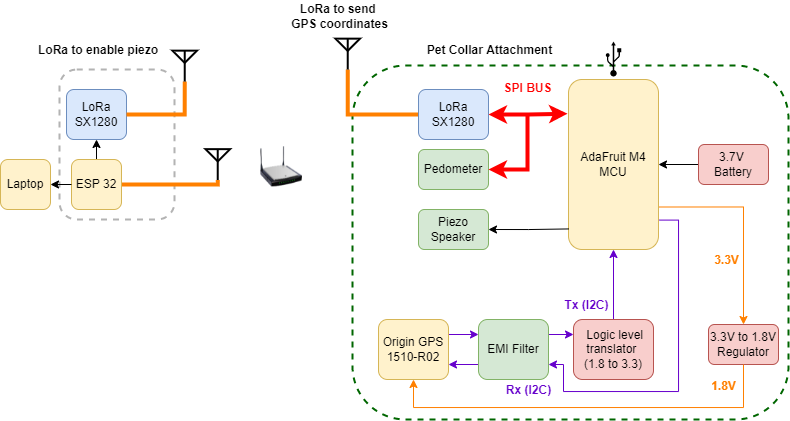

The diagram above was exported from draw.io. Its source (the exported page's mxGraphModel, read from the mxfile embedded in the PNG):
<mxGraphModel dx="830" dy="468" grid="0" gridSize="10" guides="1" tooltips="1" connect="1" arrows="1" fold="1" page="1" pageScale="1" pageWidth="826" pageHeight="1169" background="none" math="0" shadow="0">
  <root>
    <mxCell id="0" />
    <mxCell id="1" parent="0" />
    <mxCell id="UN4khBlcLMoTpxjM0sht-179" value="" style="rounded=1;whiteSpace=wrap;html=1;fillColor=none;dashed=1;strokeWidth=2;strokeColor=#B3B3B3;" vertex="1" parent="1">
      <mxGeometry x="80" y="181" width="115" height="150" as="geometry" />
    </mxCell>
    <mxCell id="UN4khBlcLMoTpxjM0sht-178" value="" style="rounded=1;whiteSpace=wrap;html=1;fillColor=none;dashed=1;strokeWidth=2;strokeColor=#006600;" vertex="1" parent="1">
      <mxGeometry x="373" y="177" width="436" height="354" as="geometry" />
    </mxCell>
    <mxCell id="UN4khBlcLMoTpxjM0sht-112" style="edgeStyle=orthogonalEdgeStyle;rounded=0;orthogonalLoop=1;jettySize=auto;html=1;exitX=1;exitY=0.75;exitDx=0;exitDy=0;strokeColor=#FF8000;" edge="1" parent="1" source="UN4khBlcLMoTpxjM0sht-96" target="UN4khBlcLMoTpxjM0sht-102">
      <mxGeometry relative="1" as="geometry" />
    </mxCell>
    <mxCell id="UN4khBlcLMoTpxjM0sht-96" value="AdaFruit M4 MCU" style="rounded=1;whiteSpace=wrap;html=1;fillColor=#fff2cc;strokeColor=#d6b656;" vertex="1" parent="1">
      <mxGeometry x="589" y="191" width="90" height="170" as="geometry" />
    </mxCell>
    <mxCell id="UN4khBlcLMoTpxjM0sht-107" style="edgeStyle=orthogonalEdgeStyle;rounded=0;orthogonalLoop=1;jettySize=auto;html=1;exitX=1;exitY=0.25;exitDx=0;exitDy=0;entryX=0;entryY=0.25;entryDx=0;entryDy=0;fontColor=#6600CC;strokeColor=#6600CC;" edge="1" parent="1" source="UN4khBlcLMoTpxjM0sht-97" target="UN4khBlcLMoTpxjM0sht-98">
      <mxGeometry relative="1" as="geometry" />
    </mxCell>
    <mxCell id="UN4khBlcLMoTpxjM0sht-205" style="edgeStyle=orthogonalEdgeStyle;rounded=0;orthogonalLoop=1;jettySize=auto;html=1;exitX=1.011;exitY=0.827;exitDx=0;exitDy=0;entryX=1;entryY=0.75;entryDx=0;entryDy=0;labelBackgroundColor=#FF8000;labelBorderColor=#FF8000;fontColor=#FF0000;strokeColor=#6600CC;exitPerimeter=0;fillColor=#e1d5e7;" edge="1" parent="1" source="UN4khBlcLMoTpxjM0sht-96" target="UN4khBlcLMoTpxjM0sht-98">
      <mxGeometry relative="1" as="geometry">
        <Array as="points">
          <mxPoint x="699" y="332" />
          <mxPoint x="699" y="503" />
          <mxPoint x="584" y="503" />
          <mxPoint x="584" y="476" />
        </Array>
      </mxGeometry>
    </mxCell>
    <mxCell id="UN4khBlcLMoTpxjM0sht-97" value="Origin GPS 1510-R02" style="rounded=1;whiteSpace=wrap;html=1;fillColor=#fff2cc;strokeColor=#d6b656;" vertex="1" parent="1">
      <mxGeometry x="399" y="431" width="70" height="60" as="geometry" />
    </mxCell>
    <mxCell id="UN4khBlcLMoTpxjM0sht-110" style="edgeStyle=orthogonalEdgeStyle;rounded=0;orthogonalLoop=1;jettySize=auto;html=1;exitX=0;exitY=0.75;exitDx=0;exitDy=0;entryX=1;entryY=0.75;entryDx=0;entryDy=0;strokeColor=#6600CC;" edge="1" parent="1" source="UN4khBlcLMoTpxjM0sht-98" target="UN4khBlcLMoTpxjM0sht-97">
      <mxGeometry relative="1" as="geometry" />
    </mxCell>
    <mxCell id="UN4khBlcLMoTpxjM0sht-169" style="edgeStyle=orthogonalEdgeStyle;rounded=0;orthogonalLoop=1;jettySize=auto;html=1;exitX=1;exitY=0.25;exitDx=0;exitDy=0;entryX=0;entryY=0.25;entryDx=0;entryDy=0;fontColor=#6600CC;strokeColor=#6600CC;" edge="1" parent="1" source="UN4khBlcLMoTpxjM0sht-98" target="UN4khBlcLMoTpxjM0sht-99">
      <mxGeometry relative="1" as="geometry" />
    </mxCell>
    <mxCell id="UN4khBlcLMoTpxjM0sht-98" value="EMI Filter" style="rounded=1;whiteSpace=wrap;html=1;fillColor=#d5e8d4;strokeColor=#82b366;" vertex="1" parent="1">
      <mxGeometry x="499" y="431" width="70" height="60" as="geometry" />
    </mxCell>
    <mxCell id="UN4khBlcLMoTpxjM0sht-170" value="" style="edgeStyle=orthogonalEdgeStyle;rounded=0;orthogonalLoop=1;jettySize=auto;html=1;strokeColor=#6600CC;" edge="1" parent="1" source="UN4khBlcLMoTpxjM0sht-99" target="UN4khBlcLMoTpxjM0sht-96">
      <mxGeometry relative="1" as="geometry" />
    </mxCell>
    <mxCell id="UN4khBlcLMoTpxjM0sht-99" value="&amp;nbsp;Logic level translator &lt;br&gt;(1.8 to 3.3)" style="rounded=1;whiteSpace=wrap;html=1;fillColor=#f8cecc;strokeColor=#b85450;" vertex="1" parent="1">
      <mxGeometry x="594" y="431" width="80" height="60" as="geometry" />
    </mxCell>
    <mxCell id="UN4khBlcLMoTpxjM0sht-140" style="edgeStyle=orthogonalEdgeStyle;rounded=0;orthogonalLoop=1;jettySize=auto;html=1;exitX=1;exitY=0.5;exitDx=0;exitDy=0;entryX=0.005;entryY=0.879;entryDx=0;entryDy=0;entryPerimeter=0;endArrow=none;endFill=0;startArrow=classic;startFill=1;" edge="1" parent="1" source="UN4khBlcLMoTpxjM0sht-100" target="UN4khBlcLMoTpxjM0sht-96">
      <mxGeometry relative="1" as="geometry" />
    </mxCell>
    <mxCell id="UN4khBlcLMoTpxjM0sht-100" value="Piezo Speaker" style="rounded=1;whiteSpace=wrap;html=1;fillColor=#d5e8d4;strokeColor=#82b366;" vertex="1" parent="1">
      <mxGeometry x="439" y="321" width="70" height="40" as="geometry" />
    </mxCell>
    <mxCell id="UN4khBlcLMoTpxjM0sht-101" value="Pedometer" style="rounded=1;whiteSpace=wrap;html=1;fillColor=#d5e8d4;strokeColor=#82b366;" vertex="1" parent="1">
      <mxGeometry x="439" y="261" width="70" height="40" as="geometry" />
    </mxCell>
    <mxCell id="UN4khBlcLMoTpxjM0sht-102" value="3.3V to 1.8V&lt;br&gt;Regulator" style="rounded=1;whiteSpace=wrap;html=1;fillColor=#f8cecc;strokeColor=#b85450;" vertex="1" parent="1">
      <mxGeometry x="729" y="436" width="70" height="40" as="geometry" />
    </mxCell>
    <mxCell id="UN4khBlcLMoTpxjM0sht-131" style="edgeStyle=orthogonalEdgeStyle;rounded=0;orthogonalLoop=1;jettySize=auto;html=1;exitX=1;exitY=0.5;exitDx=0;exitDy=0;entryX=-0.011;entryY=0.201;entryDx=0;entryDy=0;entryPerimeter=0;strokeColor=#FF0000;startArrow=classic;startFill=1;strokeWidth=4;" edge="1" parent="1" source="UN4khBlcLMoTpxjM0sht-105" target="UN4khBlcLMoTpxjM0sht-96">
      <mxGeometry relative="1" as="geometry">
        <Array as="points">
          <mxPoint x="549" y="226" />
        </Array>
      </mxGeometry>
    </mxCell>
    <mxCell id="UN4khBlcLMoTpxjM0sht-237" style="edgeStyle=orthogonalEdgeStyle;rounded=0;orthogonalLoop=1;jettySize=auto;html=1;exitX=0;exitY=0.5;exitDx=0;exitDy=0;entryX=0.5;entryY=1;entryDx=0;entryDy=0;entryPerimeter=0;labelBackgroundColor=#FF8000;labelBorderColor=#FF8000;fontColor=#000000;startArrow=none;startFill=0;endArrow=none;endFill=0;strokeColor=#FF8000;strokeWidth=4;" edge="1" parent="1" source="UN4khBlcLMoTpxjM0sht-105" target="UN4khBlcLMoTpxjM0sht-229">
      <mxGeometry relative="1" as="geometry" />
    </mxCell>
    <mxCell id="UN4khBlcLMoTpxjM0sht-105" value="LoRa&lt;br&gt;SX1280" style="rounded=1;whiteSpace=wrap;html=1;fillColor=#dae8fc;strokeColor=#6c8ebf;" vertex="1" parent="1">
      <mxGeometry x="439" y="201" width="70" height="50" as="geometry" />
    </mxCell>
    <mxCell id="UN4khBlcLMoTpxjM0sht-124" style="edgeStyle=orthogonalEdgeStyle;rounded=0;orthogonalLoop=1;jettySize=auto;html=1;exitX=0.5;exitY=0;exitDx=0;exitDy=0;entryX=0.5;entryY=1;entryDx=0;entryDy=0;" edge="1" parent="1" source="UN4khBlcLMoTpxjM0sht-114" target="UN4khBlcLMoTpxjM0sht-115">
      <mxGeometry relative="1" as="geometry" />
    </mxCell>
    <mxCell id="UN4khBlcLMoTpxjM0sht-239" style="edgeStyle=orthogonalEdgeStyle;rounded=0;orthogonalLoop=1;jettySize=auto;html=1;exitX=1;exitY=0.5;exitDx=0;exitDy=0;entryX=0.5;entryY=1;entryDx=0;entryDy=0;entryPerimeter=0;labelBackgroundColor=#FF8000;labelBorderColor=#FF8000;fontColor=#000000;startArrow=none;startFill=0;endArrow=none;endFill=0;strokeColor=#FF8000;strokeWidth=4;" edge="1" parent="1" source="UN4khBlcLMoTpxjM0sht-114" target="UN4khBlcLMoTpxjM0sht-230">
      <mxGeometry relative="1" as="geometry">
        <Array as="points">
          <mxPoint x="239" y="296" />
        </Array>
      </mxGeometry>
    </mxCell>
    <mxCell id="UN4khBlcLMoTpxjM0sht-114" value="ESP 32" style="rounded=1;whiteSpace=wrap;html=1;fillColor=#fff2cc;strokeColor=#d6b656;" vertex="1" parent="1">
      <mxGeometry x="92" y="271" width="50" height="50" as="geometry" />
    </mxCell>
    <mxCell id="UN4khBlcLMoTpxjM0sht-115" value="LoRa&lt;br&gt;SX1280" style="rounded=1;whiteSpace=wrap;html=1;fillColor=#dae8fc;strokeColor=#6c8ebf;" vertex="1" parent="1">
      <mxGeometry x="87" y="201" width="60" height="50" as="geometry" />
    </mxCell>
    <mxCell id="UN4khBlcLMoTpxjM0sht-123" style="edgeStyle=orthogonalEdgeStyle;rounded=0;orthogonalLoop=1;jettySize=auto;html=1;exitX=0;exitY=0.5;exitDx=0;exitDy=0;entryX=1;entryY=0.5;entryDx=0;entryDy=0;" edge="1" parent="1" source="UN4khBlcLMoTpxjM0sht-114" target="UN4khBlcLMoTpxjM0sht-122">
      <mxGeometry relative="1" as="geometry" />
    </mxCell>
    <mxCell id="UN4khBlcLMoTpxjM0sht-122" value="Laptop" style="rounded=1;whiteSpace=wrap;html=1;fillColor=#fff2cc;strokeColor=#d6b656;" vertex="1" parent="1">
      <mxGeometry x="21" y="271" width="50" height="50" as="geometry" />
    </mxCell>
    <mxCell id="UN4khBlcLMoTpxjM0sht-128" style="edgeStyle=orthogonalEdgeStyle;rounded=0;orthogonalLoop=1;jettySize=auto;html=1;exitX=0.5;exitY=1;exitDx=0;exitDy=0;entryX=0.5;entryY=1;entryDx=0;entryDy=0;strokeColor=#FF8000;" edge="1" parent="1" source="UN4khBlcLMoTpxjM0sht-102" target="UN4khBlcLMoTpxjM0sht-97">
      <mxGeometry relative="1" as="geometry">
        <mxPoint x="579" y="516" as="targetPoint" />
        <mxPoint x="736.5" y="451" as="sourcePoint" />
        <Array as="points">
          <mxPoint x="764" y="519" />
          <mxPoint x="434" y="519" />
        </Array>
      </mxGeometry>
    </mxCell>
    <mxCell id="UN4khBlcLMoTpxjM0sht-152" value="" style="edgeStyle=orthogonalEdgeStyle;rounded=0;orthogonalLoop=1;jettySize=auto;html=1;" edge="1" parent="1" source="UN4khBlcLMoTpxjM0sht-129" target="UN4khBlcLMoTpxjM0sht-96">
      <mxGeometry relative="1" as="geometry" />
    </mxCell>
    <mxCell id="UN4khBlcLMoTpxjM0sht-129" value="3.7V &lt;br&gt;Battery" style="rounded=1;whiteSpace=wrap;html=1;fillColor=#f8cecc;strokeColor=#b85450;" vertex="1" parent="1">
      <mxGeometry x="719" y="256" width="70" height="40" as="geometry" />
    </mxCell>
    <mxCell id="UN4khBlcLMoTpxjM0sht-158" value="SPI BUS" style="text;html=1;resizable=0;autosize=1;align=center;verticalAlign=middle;points=[];fillColor=none;strokeColor=none;rounded=0;fontStyle=1;fontColor=#FF0000;" vertex="1" parent="1">
      <mxGeometry x="519" y="191" width="58" height="18" as="geometry" />
    </mxCell>
    <mxCell id="UN4khBlcLMoTpxjM0sht-192" value="Tx (I2C)" style="text;html=1;resizable=0;autosize=1;align=center;verticalAlign=middle;points=[];fillColor=none;strokeColor=none;rounded=0;fontStyle=1;fontColor=#6600CC;" vertex="1" parent="1">
      <mxGeometry x="580" y="408" width="54" height="18" as="geometry" />
    </mxCell>
    <mxCell id="UN4khBlcLMoTpxjM0sht-206" value="Rx (I2C)" style="text;html=1;resizable=0;autosize=1;align=center;verticalAlign=middle;points=[];fillColor=none;strokeColor=none;rounded=0;fontStyle=1;fontColor=#6600CC;" vertex="1" parent="1">
      <mxGeometry x="521" y="493" width="56" height="18" as="geometry" />
    </mxCell>
    <mxCell id="UN4khBlcLMoTpxjM0sht-207" value="3.3V" style="text;html=1;resizable=0;autosize=1;align=center;verticalAlign=middle;points=[];fillColor=none;strokeColor=none;rounded=0;fontStyle=1;fontColor=#FF8000;" vertex="1" parent="1">
      <mxGeometry x="729" y="363" width="35" height="18" as="geometry" />
    </mxCell>
    <mxCell id="UN4khBlcLMoTpxjM0sht-208" value="1.8V" style="text;html=1;resizable=0;autosize=1;align=center;verticalAlign=middle;points=[];fillColor=none;strokeColor=none;rounded=0;fontStyle=1;fontColor=#FF8000;" vertex="1" parent="1">
      <mxGeometry x="726" y="489" width="35" height="18" as="geometry" />
    </mxCell>
    <mxCell id="UN4khBlcLMoTpxjM0sht-217" value="Pet Collar Attachment" style="text;html=1;resizable=0;autosize=1;align=center;verticalAlign=middle;points=[];fillColor=none;strokeColor=none;rounded=0;dashed=1;fontColor=#000000;fontStyle=1" vertex="1" parent="1">
      <mxGeometry x="442" y="153" width="135" height="18" as="geometry" />
    </mxCell>
    <mxCell id="UN4khBlcLMoTpxjM0sht-220" value="LoRa to enable piezo" style="text;html=1;resizable=0;autosize=1;align=left;verticalAlign=middle;points=[];fillColor=none;strokeColor=none;rounded=0;dashed=1;fontColor=#000000;fontStyle=1" vertex="1" parent="1">
      <mxGeometry x="57" y="153" width="130" height="18" as="geometry" />
    </mxCell>
    <mxCell id="UN4khBlcLMoTpxjM0sht-221" value="LoRa to send &lt;br&gt;GPS coordinates" style="text;html=1;resizable=0;autosize=1;align=center;verticalAlign=middle;points=[];fillColor=none;strokeColor=none;rounded=0;dashed=1;fontColor=#000000;fontStyle=1" vertex="1" parent="1">
      <mxGeometry x="306" y="112" width="107" height="32" as="geometry" />
    </mxCell>
    <mxCell id="UN4khBlcLMoTpxjM0sht-238" style="edgeStyle=orthogonalEdgeStyle;rounded=0;orthogonalLoop=1;jettySize=auto;html=1;exitX=0.5;exitY=1;exitDx=0;exitDy=0;exitPerimeter=0;entryX=1;entryY=0.5;entryDx=0;entryDy=0;labelBackgroundColor=#FF8000;labelBorderColor=#FF8000;fontColor=#000000;startArrow=none;startFill=0;endArrow=none;endFill=0;strokeColor=#FF8000;strokeWidth=4;" edge="1" parent="1" source="UN4khBlcLMoTpxjM0sht-227" target="UN4khBlcLMoTpxjM0sht-115">
      <mxGeometry relative="1" as="geometry" />
    </mxCell>
    <mxCell id="UN4khBlcLMoTpxjM0sht-227" value="" style="verticalLabelPosition=bottom;shadow=0;dashed=0;align=center;html=1;verticalAlign=top;shape=mxgraph.electrical.radio.aerial_-_antenna_2;fontColor=#000000;strokeColor=#000000;strokeWidth=2;fillColor=none;" vertex="1" parent="1">
      <mxGeometry x="193" y="162" width="24.49" height="31" as="geometry" />
    </mxCell>
    <mxCell id="UN4khBlcLMoTpxjM0sht-229" value="" style="verticalLabelPosition=bottom;shadow=0;dashed=0;align=center;html=1;verticalAlign=top;shape=mxgraph.electrical.radio.aerial_-_antenna_2;fontColor=#000000;strokeColor=#000000;strokeWidth=2;fillColor=none;" vertex="1" parent="1">
      <mxGeometry x="356" y="150" width="24.49" height="31" as="geometry" />
    </mxCell>
    <mxCell id="UN4khBlcLMoTpxjM0sht-230" value="" style="verticalLabelPosition=bottom;shadow=0;dashed=0;align=center;html=1;verticalAlign=top;shape=mxgraph.electrical.radio.aerial_-_antenna_2;fontColor=#000000;strokeColor=#000000;strokeWidth=2;fillColor=none;" vertex="1" parent="1">
      <mxGeometry x="226" y="260.5" width="24.49" height="31" as="geometry" />
    </mxCell>
    <mxCell id="UN4khBlcLMoTpxjM0sht-233" style="edgeStyle=orthogonalEdgeStyle;rounded=0;orthogonalLoop=1;jettySize=auto;html=1;exitX=1;exitY=0.5;exitDx=0;exitDy=0;strokeColor=#FF0000;startArrow=classic;startFill=1;strokeWidth=4;endArrow=none;endFill=0;" edge="1" parent="1" source="UN4khBlcLMoTpxjM0sht-101">
      <mxGeometry relative="1" as="geometry">
        <mxPoint x="509" y="281.19" as="sourcePoint" />
        <mxPoint x="548" y="225" as="targetPoint" />
      </mxGeometry>
    </mxCell>
    <mxCell id="UN4khBlcLMoTpxjM0sht-236" value="" style="shape=mxgraph.signs.tech.usb;html=1;pointerEvents=1;fillColor=#000000;strokeColor=none;verticalLabelPosition=bottom;verticalAlign=top;align=center;dashed=1;fontColor=#000000;" vertex="1" parent="1">
      <mxGeometry x="626.3199999999999" y="153" width="15.36" height="35" as="geometry" />
    </mxCell>
    <mxCell id="UN4khBlcLMoTpxjM0sht-241" value="" style="image;html=1;image=img/lib/clip_art/networking/Wireless_Router_N_128x128.png;dashed=1;fontColor=#000000;strokeColor=#006600;strokeWidth=2;fillColor=none;" vertex="1" parent="1">
      <mxGeometry x="281" y="256" width="42" height="44.5" as="geometry" />
    </mxCell>
  </root>
</mxGraphModel>